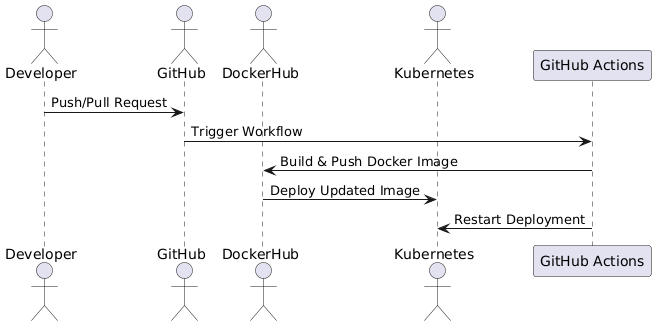

The diagram above was rendered by PlantUML. Its source (embedded in the PNG):
@startuml
!define ACTOR(style, color) rectangle "style" as color

actor "Developer"
actor "GitHub"
actor "DockerHub"
actor "Kubernetes"

"Developer" -> "GitHub" : Push/Pull Request
"GitHub" -> "GitHub Actions" : Trigger Workflow

"GitHub Actions" -> "DockerHub" : Build & Push Docker Image
"DockerHub" -> "Kubernetes" : Deploy Updated Image

"GitHub Actions" -> "Kubernetes" : Restart Deployment
@enduml